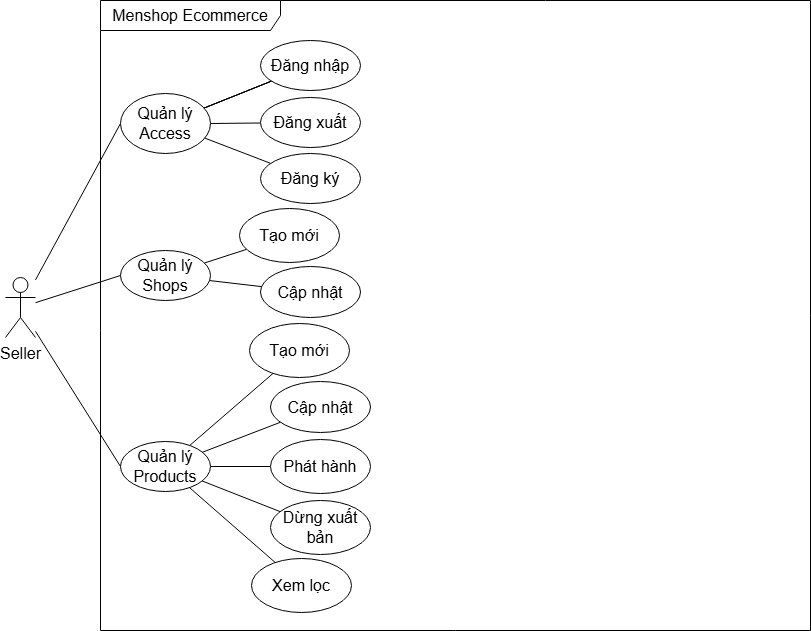

The diagram above was exported from draw.io. Its source (the exported page's mxGraphModel, read from the mxfile embedded in the PNG):
<mxGraphModel dx="1221" dy="1738" grid="1" gridSize="10" guides="1" tooltips="1" connect="1" arrows="1" fold="1" page="1" pageScale="1" pageWidth="850" pageHeight="1100" math="0" shadow="0">
  <root>
    <mxCell id="0" />
    <mxCell id="1" parent="0" />
    <mxCell id="e7n4z_xOg0kCVQZ0FXuX-1" value="&lt;font style=&quot;font-size: 16px;&quot;&gt;Menshop Ecommerce&lt;/font&gt;" style="shape=umlFrame;whiteSpace=wrap;html=1;pointerEvents=0;width=180;height=30;fontSize=14;" vertex="1" parent="1">
      <mxGeometry x="140" y="-170" width="710" height="630" as="geometry" />
    </mxCell>
    <mxCell id="e7n4z_xOg0kCVQZ0FXuX-2" style="rounded=0;orthogonalLoop=1;jettySize=auto;html=1;entryX=0;entryY=0.5;entryDx=0;entryDy=0;endArrow=none;endFill=0;startArrow=none;startFill=0;" edge="1" parent="1" source="e7n4z_xOg0kCVQZ0FXuX-6" target="e7n4z_xOg0kCVQZ0FXuX-8">
      <mxGeometry relative="1" as="geometry" />
    </mxCell>
    <mxCell id="e7n4z_xOg0kCVQZ0FXuX-3" style="rounded=0;orthogonalLoop=1;jettySize=auto;html=1;entryX=0;entryY=0.5;entryDx=0;entryDy=0;endArrow=none;endFill=0;startArrow=none;startFill=0;" edge="1" parent="1" source="e7n4z_xOg0kCVQZ0FXuX-6" target="e7n4z_xOg0kCVQZ0FXuX-7">
      <mxGeometry relative="1" as="geometry" />
    </mxCell>
    <mxCell id="e7n4z_xOg0kCVQZ0FXuX-5" style="rounded=0;orthogonalLoop=1;jettySize=auto;html=1;entryX=0;entryY=0.5;entryDx=0;entryDy=0;endArrow=none;endFill=0;startArrow=none;startFill=0;" edge="1" parent="1" source="e7n4z_xOg0kCVQZ0FXuX-6" target="e7n4z_xOg0kCVQZ0FXuX-14">
      <mxGeometry relative="1" as="geometry" />
    </mxCell>
    <mxCell id="e7n4z_xOg0kCVQZ0FXuX-6" value="Seller" style="shape=umlActor;verticalLabelPosition=bottom;verticalAlign=top;html=1;fontSize=16;" vertex="1" parent="1">
      <mxGeometry x="45" y="107" width="30" height="60" as="geometry" />
    </mxCell>
    <mxCell id="e7n4z_xOg0kCVQZ0FXuX-7" value="Quản lý Shops" style="ellipse;whiteSpace=wrap;html=1;fontSize=16;" vertex="1" parent="1">
      <mxGeometry x="160" y="80" width="90" height="50" as="geometry" />
    </mxCell>
    <mxCell id="e7n4z_xOg0kCVQZ0FXuX-8" value="Quản lý Products" style="ellipse;whiteSpace=wrap;html=1;fontSize=16;" vertex="1" parent="1">
      <mxGeometry x="160" y="271" width="90" height="50" as="geometry" />
    </mxCell>
    <mxCell id="e7n4z_xOg0kCVQZ0FXuX-9" value="" style="rounded=0;orthogonalLoop=1;jettySize=auto;html=1;endArrow=none;endFill=0;" edge="1" parent="1" source="e7n4z_xOg0kCVQZ0FXuX-7" target="e7n4z_xOg0kCVQZ0FXuX-18">
      <mxGeometry relative="1" as="geometry" />
    </mxCell>
    <mxCell id="e7n4z_xOg0kCVQZ0FXuX-11" value="" style="rounded=0;orthogonalLoop=1;jettySize=auto;html=1;startArrow=none;startFill=0;endArrow=none;endFill=0;" edge="1" parent="1" source="e7n4z_xOg0kCVQZ0FXuX-14" target="e7n4z_xOg0kCVQZ0FXuX-15">
      <mxGeometry relative="1" as="geometry" />
    </mxCell>
    <mxCell id="e7n4z_xOg0kCVQZ0FXuX-12" value="" style="rounded=0;orthogonalLoop=1;jettySize=auto;html=1;startArrow=none;startFill=0;endArrow=none;endFill=0;" edge="1" parent="1" source="e7n4z_xOg0kCVQZ0FXuX-14" target="e7n4z_xOg0kCVQZ0FXuX-15">
      <mxGeometry relative="1" as="geometry" />
    </mxCell>
    <mxCell id="e7n4z_xOg0kCVQZ0FXuX-13" value="" style="rounded=0;orthogonalLoop=1;jettySize=auto;html=1;startArrow=none;startFill=0;endArrow=none;endFill=0;" edge="1" parent="1" source="e7n4z_xOg0kCVQZ0FXuX-14" target="e7n4z_xOg0kCVQZ0FXuX-15">
      <mxGeometry relative="1" as="geometry" />
    </mxCell>
    <mxCell id="e7n4z_xOg0kCVQZ0FXuX-14" value="Quản lý Access" style="ellipse;whiteSpace=wrap;html=1;fontSize=16;" vertex="1" parent="1">
      <mxGeometry x="160" y="-77" width="90" height="60" as="geometry" />
    </mxCell>
    <mxCell id="e7n4z_xOg0kCVQZ0FXuX-15" value="Đăng nhập" style="ellipse;whiteSpace=wrap;html=1;fontSize=16;" vertex="1" parent="1">
      <mxGeometry x="300" y="-130" width="100" height="50" as="geometry" />
    </mxCell>
    <mxCell id="e7n4z_xOg0kCVQZ0FXuX-16" value="" style="rounded=0;orthogonalLoop=1;jettySize=auto;html=1;exitX=1;exitY=0.5;exitDx=0;exitDy=0;startArrow=none;startFill=0;endArrow=none;endFill=0;" edge="1" parent="1" source="e7n4z_xOg0kCVQZ0FXuX-14" target="e7n4z_xOg0kCVQZ0FXuX-17">
      <mxGeometry relative="1" as="geometry">
        <mxPoint x="240" y="86" as="sourcePoint" />
      </mxGeometry>
    </mxCell>
    <mxCell id="e7n4z_xOg0kCVQZ0FXuX-17" value="Đăng xuất" style="ellipse;whiteSpace=wrap;html=1;fontSize=16;" vertex="1" parent="1">
      <mxGeometry x="300" y="-73" width="100" height="50" as="geometry" />
    </mxCell>
    <mxCell id="e7n4z_xOg0kCVQZ0FXuX-18" value="Tạo mới" style="ellipse;whiteSpace=wrap;html=1;fontSize=16;" vertex="1" parent="1">
      <mxGeometry x="279" y="38" width="100" height="54" as="geometry" />
    </mxCell>
    <mxCell id="e7n4z_xOg0kCVQZ0FXuX-19" value="" style="rounded=0;orthogonalLoop=1;jettySize=auto;html=1;endArrow=none;endFill=0;" edge="1" parent="1" source="e7n4z_xOg0kCVQZ0FXuX-7" target="e7n4z_xOg0kCVQZ0FXuX-20">
      <mxGeometry relative="1" as="geometry">
        <mxPoint x="260" y="148" as="sourcePoint" />
      </mxGeometry>
    </mxCell>
    <mxCell id="e7n4z_xOg0kCVQZ0FXuX-20" value="Cập nhật" style="ellipse;whiteSpace=wrap;html=1;fontSize=16;" vertex="1" parent="1">
      <mxGeometry x="300" y="96" width="100" height="51" as="geometry" />
    </mxCell>
    <mxCell id="e7n4z_xOg0kCVQZ0FXuX-33" value="" style="rounded=0;orthogonalLoop=1;jettySize=auto;html=1;endArrow=none;endFill=0;" edge="1" parent="1" source="e7n4z_xOg0kCVQZ0FXuX-8" target="e7n4z_xOg0kCVQZ0FXuX-34">
      <mxGeometry relative="1" as="geometry">
        <mxPoint x="246" y="369" as="sourcePoint" />
      </mxGeometry>
    </mxCell>
    <mxCell id="e7n4z_xOg0kCVQZ0FXuX-34" value="Phát hành" style="ellipse;whiteSpace=wrap;html=1;fontSize=16;" vertex="1" parent="1">
      <mxGeometry x="310" y="269" width="100" height="54" as="geometry" />
    </mxCell>
    <mxCell id="e7n4z_xOg0kCVQZ0FXuX-35" value="" style="rounded=0;orthogonalLoop=1;jettySize=auto;html=1;endArrow=none;endFill=0;" edge="1" parent="1" source="e7n4z_xOg0kCVQZ0FXuX-8" target="e7n4z_xOg0kCVQZ0FXuX-36">
      <mxGeometry relative="1" as="geometry">
        <mxPoint x="249" y="385" as="sourcePoint" />
      </mxGeometry>
    </mxCell>
    <mxCell id="e7n4z_xOg0kCVQZ0FXuX-36" value="Dừng xuất bản" style="ellipse;whiteSpace=wrap;html=1;fontSize=16;" vertex="1" parent="1">
      <mxGeometry x="310" y="330" width="100" height="54" as="geometry" />
    </mxCell>
    <mxCell id="e7n4z_xOg0kCVQZ0FXuX-37" value="" style="rounded=0;orthogonalLoop=1;jettySize=auto;html=1;endArrow=none;endFill=0;" edge="1" parent="1" source="e7n4z_xOg0kCVQZ0FXuX-8" target="e7n4z_xOg0kCVQZ0FXuX-38">
      <mxGeometry relative="1" as="geometry">
        <mxPoint x="236" y="397" as="sourcePoint" />
      </mxGeometry>
    </mxCell>
    <mxCell id="e7n4z_xOg0kCVQZ0FXuX-38" value="Xem lọc" style="ellipse;whiteSpace=wrap;html=1;fontSize=16;" vertex="1" parent="1">
      <mxGeometry x="291" y="388" width="100" height="54" as="geometry" />
    </mxCell>
    <mxCell id="75zvf1Y5v8zYyqtzENnS-3" value="" style="rounded=0;orthogonalLoop=1;jettySize=auto;html=1;startArrow=none;startFill=0;endArrow=none;endFill=0;" edge="1" parent="1" target="75zvf1Y5v8zYyqtzENnS-4" source="e7n4z_xOg0kCVQZ0FXuX-14">
      <mxGeometry relative="1" as="geometry">
        <mxPoint x="260" y="-10" as="sourcePoint" />
      </mxGeometry>
    </mxCell>
    <mxCell id="75zvf1Y5v8zYyqtzENnS-4" value="Đăng ký" style="ellipse;whiteSpace=wrap;html=1;fontSize=16;" vertex="1" parent="1">
      <mxGeometry x="300" y="-17" width="100" height="50" as="geometry" />
    </mxCell>
    <mxCell id="75zvf1Y5v8zYyqtzENnS-5" value="" style="rounded=0;orthogonalLoop=1;jettySize=auto;html=1;endArrow=none;endFill=0;" edge="1" parent="1" target="75zvf1Y5v8zYyqtzENnS-6" source="e7n4z_xOg0kCVQZ0FXuX-8">
      <mxGeometry relative="1" as="geometry">
        <mxPoint x="254" y="207" as="sourcePoint" />
      </mxGeometry>
    </mxCell>
    <mxCell id="75zvf1Y5v8zYyqtzENnS-6" value="Tạo mới" style="ellipse;whiteSpace=wrap;html=1;fontSize=16;" vertex="1" parent="1">
      <mxGeometry x="289" y="153" width="100" height="54" as="geometry" />
    </mxCell>
    <mxCell id="75zvf1Y5v8zYyqtzENnS-7" value="" style="rounded=0;orthogonalLoop=1;jettySize=auto;html=1;endArrow=none;endFill=0;" edge="1" parent="1" target="75zvf1Y5v8zYyqtzENnS-8" source="e7n4z_xOg0kCVQZ0FXuX-8">
      <mxGeometry relative="1" as="geometry">
        <mxPoint x="259" y="225" as="sourcePoint" />
      </mxGeometry>
    </mxCell>
    <mxCell id="75zvf1Y5v8zYyqtzENnS-8" value="Cập nhật" style="ellipse;whiteSpace=wrap;html=1;fontSize=16;" vertex="1" parent="1">
      <mxGeometry x="310" y="211" width="100" height="51" as="geometry" />
    </mxCell>
  </root>
</mxGraphModel>